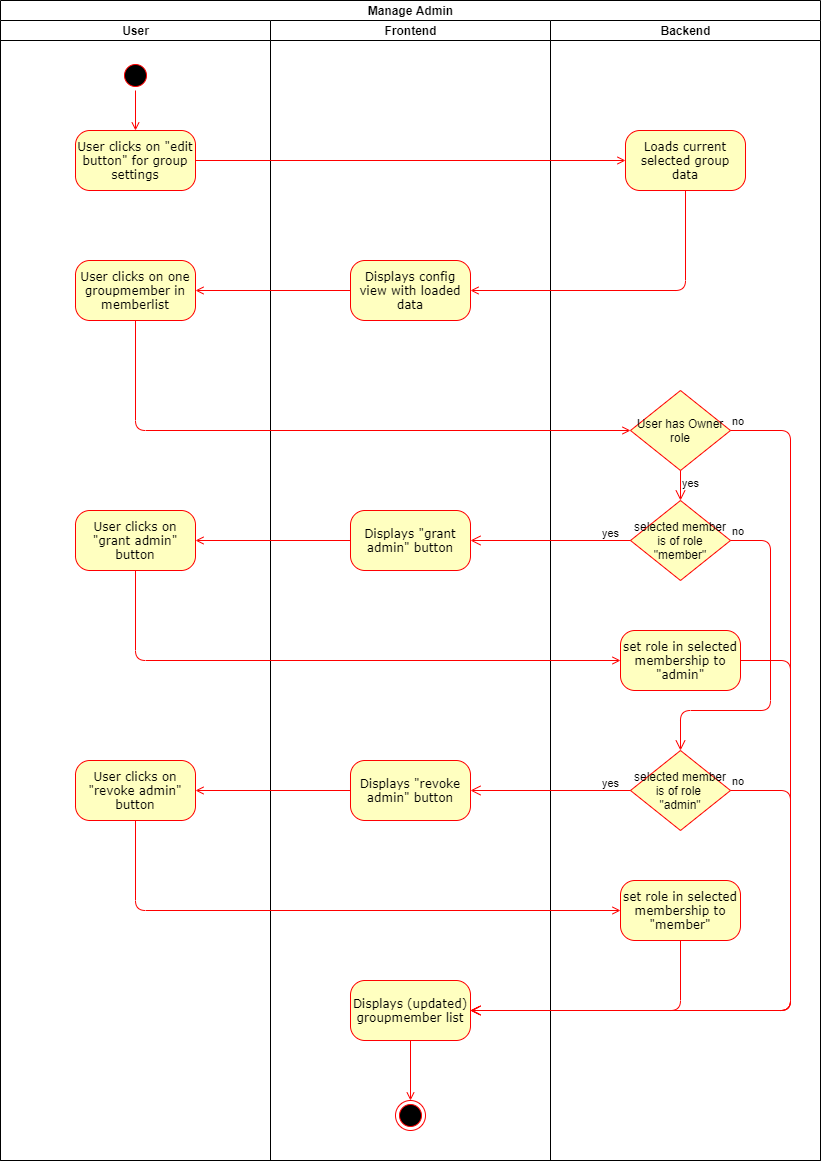

The diagram above was exported from draw.io. Its source (the exported page's mxGraphModel, read from the mxfile embedded in the PNG):
<mxGraphModel dx="-76" dy="592" grid="1" gridSize="10" guides="1" tooltips="1" connect="1" arrows="1" fold="1" page="1" pageScale="1" pageWidth="1100" pageHeight="850" background="#ffffff" math="0" shadow="0">
  <root>
    <mxCell id="0" />
    <mxCell id="1" parent="0" />
    <mxCell id="5q0LLnK0pBokUvjdq-wg-1" value="Manage Admin" style="swimlane;html=1;childLayout=stackLayout;resizeParent=1;resizeParentMax=0;startSize=20;" parent="1" vertex="1">
      <mxGeometry x="1250" y="80" width="820" height="1160" as="geometry" />
    </mxCell>
    <mxCell id="5q0LLnK0pBokUvjdq-wg-2" value="User" style="swimlane;html=1;startSize=20;" parent="5q0LLnK0pBokUvjdq-wg-1" vertex="1">
      <mxGeometry y="20" width="270" height="1140" as="geometry" />
    </mxCell>
    <mxCell id="5q0LLnK0pBokUvjdq-wg-8" style="edgeStyle=orthogonalEdgeStyle;rounded=1;orthogonalLoop=1;jettySize=auto;html=1;exitX=1;exitY=0.5;exitDx=0;exitDy=0;entryX=0.5;entryY=0;entryDx=0;entryDy=0;strokeColor=#FF0000;endArrow=open;endFill=0;strokeWidth=1;" parent="5q0LLnK0pBokUvjdq-wg-2" source="5q0LLnK0pBokUvjdq-wg-5" target="5q0LLnK0pBokUvjdq-wg-6" edge="1">
      <mxGeometry relative="1" as="geometry" />
    </mxCell>
    <mxCell id="5q0LLnK0pBokUvjdq-wg-5" value="" style="ellipse;html=1;shape=startState;fillColor=#000000;strokeColor=#ff0000;rounded=1;shadow=0;comic=0;labelBackgroundColor=none;fontFamily=Verdana;fontSize=12;fontColor=#000000;align=center;direction=south;" parent="5q0LLnK0pBokUvjdq-wg-2" vertex="1">
      <mxGeometry x="120" y="40" width="30" height="30" as="geometry" />
    </mxCell>
    <mxCell id="5q0LLnK0pBokUvjdq-wg-6" value="User clicks on &quot;edit button&quot; for group settings" style="rounded=1;whiteSpace=wrap;html=1;arcSize=24;fillColor=#ffffc0;strokeColor=#ff0000;shadow=0;comic=0;labelBackgroundColor=none;fontFamily=Verdana;fontSize=12;fontColor=#000000;align=center;" parent="5q0LLnK0pBokUvjdq-wg-2" vertex="1">
      <mxGeometry x="75" y="110" width="120" height="60" as="geometry" />
    </mxCell>
    <mxCell id="5q0LLnK0pBokUvjdq-wg-12" value="User clicks on one groupmember in memberlist" style="rounded=1;whiteSpace=wrap;html=1;arcSize=24;fillColor=#ffffc0;strokeColor=#ff0000;shadow=0;comic=0;labelBackgroundColor=none;fontFamily=Verdana;fontSize=12;fontColor=#000000;align=center;" parent="5q0LLnK0pBokUvjdq-wg-2" vertex="1">
      <mxGeometry x="75" y="240" width="120" height="60" as="geometry" />
    </mxCell>
    <mxCell id="mUM01Px6JRePzmhPGxO_-8" value="User clicks on &quot;grant admin&quot; button" style="rounded=1;whiteSpace=wrap;html=1;arcSize=24;fillColor=#ffffc0;strokeColor=#ff0000;shadow=0;comic=0;labelBackgroundColor=none;fontFamily=Verdana;fontSize=12;fontColor=#000000;align=center;" parent="5q0LLnK0pBokUvjdq-wg-2" vertex="1">
      <mxGeometry x="75" y="490" width="120" height="60" as="geometry" />
    </mxCell>
    <mxCell id="5q0LLnK0pBokUvjdq-wg-3" value="Frontend" style="swimlane;html=1;startSize=20;" parent="5q0LLnK0pBokUvjdq-wg-1" vertex="1">
      <mxGeometry x="270" y="20" width="280" height="1140" as="geometry" />
    </mxCell>
    <mxCell id="5q0LLnK0pBokUvjdq-wg-10" value="Displays config view with loaded data" style="rounded=1;whiteSpace=wrap;html=1;arcSize=24;fillColor=#ffffc0;strokeColor=#ff0000;shadow=0;comic=0;labelBackgroundColor=none;fontFamily=Verdana;fontSize=12;fontColor=#000000;align=center;" parent="5q0LLnK0pBokUvjdq-wg-3" vertex="1">
      <mxGeometry x="80" y="240" width="120" height="60" as="geometry" />
    </mxCell>
    <mxCell id="5q0LLnK0pBokUvjdq-wg-40" style="edgeStyle=orthogonalEdgeStyle;rounded=1;orthogonalLoop=1;jettySize=auto;html=1;exitX=0.5;exitY=1;exitDx=0;exitDy=0;entryX=0.5;entryY=0;entryDx=0;entryDy=0;endArrow=open;endFill=0;strokeColor=#FF0000;strokeWidth=1;" parent="5q0LLnK0pBokUvjdq-wg-3" target="5q0LLnK0pBokUvjdq-wg-39" edge="1">
      <mxGeometry relative="1" as="geometry">
        <mxPoint x="140" y="1090" as="targetPoint" />
        <mxPoint x="140" y="1020" as="sourcePoint" />
      </mxGeometry>
    </mxCell>
    <mxCell id="5q0LLnK0pBokUvjdq-wg-39" value="" style="ellipse;html=1;shape=endState;fillColor=#000000;strokeColor=#ff0000;rounded=1;shadow=0;comic=0;labelBackgroundColor=none;fontFamily=Verdana;fontSize=12;fontColor=#000000;align=center;" parent="5q0LLnK0pBokUvjdq-wg-3" vertex="1">
      <mxGeometry x="125" y="1080" width="30" height="30" as="geometry" />
    </mxCell>
    <mxCell id="mUM01Px6JRePzmhPGxO_-6" value="Displays &quot;grant admin&quot; button" style="rounded=1;whiteSpace=wrap;html=1;arcSize=24;fillColor=#ffffc0;strokeColor=#ff0000;shadow=0;comic=0;labelBackgroundColor=none;fontFamily=Verdana;fontSize=12;fontColor=#000000;align=center;" parent="5q0LLnK0pBokUvjdq-wg-3" vertex="1">
      <mxGeometry x="80" y="490" width="120" height="60" as="geometry" />
    </mxCell>
    <mxCell id="4DzreW_jcJSSHHLg0wyN-4" value="Displays (updated) groupmember list" style="rounded=1;whiteSpace=wrap;html=1;arcSize=24;fillColor=#ffffc0;strokeColor=#ff0000;shadow=0;comic=0;labelBackgroundColor=none;fontFamily=Verdana;fontSize=12;fontColor=#000000;align=center;" parent="5q0LLnK0pBokUvjdq-wg-3" vertex="1">
      <mxGeometry x="80" y="960" width="120" height="60" as="geometry" />
    </mxCell>
    <mxCell id="-jCseWlWM1vUiNIFNTHH-3" value="User clicks on &quot;revoke admin&quot; button" style="rounded=1;whiteSpace=wrap;html=1;arcSize=24;fillColor=#ffffc0;strokeColor=#ff0000;shadow=0;comic=0;labelBackgroundColor=none;fontFamily=Verdana;fontSize=12;fontColor=#000000;align=center;" vertex="1" parent="5q0LLnK0pBokUvjdq-wg-3">
      <mxGeometry x="-195" y="740" width="120" height="60" as="geometry" />
    </mxCell>
    <mxCell id="-jCseWlWM1vUiNIFNTHH-4" value="Displays &quot;revoke admin&quot; button" style="rounded=1;whiteSpace=wrap;html=1;arcSize=24;fillColor=#ffffc0;strokeColor=#ff0000;shadow=0;comic=0;labelBackgroundColor=none;fontFamily=Verdana;fontSize=12;fontColor=#000000;align=center;" vertex="1" parent="5q0LLnK0pBokUvjdq-wg-3">
      <mxGeometry x="80" y="740" width="120" height="60" as="geometry" />
    </mxCell>
    <mxCell id="-jCseWlWM1vUiNIFNTHH-5" style="edgeStyle=orthogonalEdgeStyle;rounded=1;orthogonalLoop=1;jettySize=auto;html=1;exitX=0;exitY=0.5;exitDx=0;exitDy=0;entryX=1;entryY=0.5;entryDx=0;entryDy=0;endArrow=open;endFill=0;strokeColor=#FF0000;" edge="1" parent="5q0LLnK0pBokUvjdq-wg-3" source="-jCseWlWM1vUiNIFNTHH-4" target="-jCseWlWM1vUiNIFNTHH-3">
      <mxGeometry relative="1" as="geometry" />
    </mxCell>
    <mxCell id="5q0LLnK0pBokUvjdq-wg-4" value="Backend" style="swimlane;html=1;startSize=20;" parent="5q0LLnK0pBokUvjdq-wg-1" vertex="1">
      <mxGeometry x="550" y="20" width="270" height="1140" as="geometry" />
    </mxCell>
    <mxCell id="5q0LLnK0pBokUvjdq-wg-7" value="Loads current selected group data" style="rounded=1;whiteSpace=wrap;html=1;arcSize=24;fillColor=#ffffc0;strokeColor=#ff0000;shadow=0;comic=0;labelBackgroundColor=none;fontFamily=Verdana;fontSize=12;fontColor=#000000;align=center;" parent="5q0LLnK0pBokUvjdq-wg-4" vertex="1">
      <mxGeometry x="75" y="110" width="120" height="60" as="geometry" />
    </mxCell>
    <mxCell id="mUM01Px6JRePzmhPGxO_-2" value="User has Owner role" style="rhombus;whiteSpace=wrap;html=1;fillColor=#ffffc0;strokeColor=#ff0000;" parent="5q0LLnK0pBokUvjdq-wg-4" vertex="1">
      <mxGeometry x="80" y="370" width="100" height="80" as="geometry" />
    </mxCell>
    <mxCell id="4DzreW_jcJSSHHLg0wyN-1" value="selected member is of role &quot;member&quot;" style="rhombus;whiteSpace=wrap;html=1;fillColor=#ffffc0;strokeColor=#ff0000;" parent="5q0LLnK0pBokUvjdq-wg-4" vertex="1">
      <mxGeometry x="80" y="480" width="100" height="80" as="geometry" />
    </mxCell>
    <mxCell id="mUM01Px6JRePzmhPGxO_-3" value="yes" style="edgeStyle=orthogonalEdgeStyle;html=1;align=left;verticalAlign=top;endArrow=open;endSize=8;strokeColor=#ff0000;exitX=0.5;exitY=1;exitDx=0;exitDy=0;entryX=0.5;entryY=0;entryDx=0;entryDy=0;" parent="5q0LLnK0pBokUvjdq-wg-4" source="mUM01Px6JRePzmhPGxO_-2" target="4DzreW_jcJSSHHLg0wyN-1" edge="1">
      <mxGeometry x="-1" relative="1" as="geometry">
        <mxPoint x="-85" y="550.0000000000005" as="targetPoint" />
        <mxPoint x="125" y="500" as="sourcePoint" />
      </mxGeometry>
    </mxCell>
    <mxCell id="4DzreW_jcJSSHHLg0wyN-3" value="set role in selected membership to &quot;admin&quot;" style="rounded=1;whiteSpace=wrap;html=1;arcSize=24;fillColor=#ffffc0;strokeColor=#ff0000;shadow=0;comic=0;labelBackgroundColor=none;fontFamily=Verdana;fontSize=12;fontColor=#000000;align=center;" parent="5q0LLnK0pBokUvjdq-wg-4" vertex="1">
      <mxGeometry x="70" y="610" width="120" height="60" as="geometry" />
    </mxCell>
    <mxCell id="-jCseWlWM1vUiNIFNTHH-1" value="selected member is of role &lt;br&gt;&quot;admin&quot;" style="rhombus;whiteSpace=wrap;html=1;fillColor=#ffffc0;strokeColor=#ff0000;" vertex="1" parent="5q0LLnK0pBokUvjdq-wg-4">
      <mxGeometry x="80" y="730" width="100" height="80" as="geometry" />
    </mxCell>
    <mxCell id="4DzreW_jcJSSHHLg0wyN-5" value="no" style="edgeStyle=orthogonalEdgeStyle;html=1;align=left;verticalAlign=bottom;endArrow=open;endSize=8;strokeColor=#ff0000;exitX=1;exitY=0.5;exitDx=0;exitDy=0;entryX=0.5;entryY=0;entryDx=0;entryDy=0;" parent="5q0LLnK0pBokUvjdq-wg-4" source="4DzreW_jcJSSHHLg0wyN-1" edge="1" target="-jCseWlWM1vUiNIFNTHH-1">
      <mxGeometry x="-1" relative="1" as="geometry">
        <mxPoint x="-90" y="690" as="targetPoint" />
        <mxPoint x="190" y="420" as="sourcePoint" />
        <Array as="points">
          <mxPoint x="220" y="520" />
          <mxPoint x="220" y="690" />
          <mxPoint x="130" y="690" />
        </Array>
      </mxGeometry>
    </mxCell>
    <mxCell id="-jCseWlWM1vUiNIFNTHH-8" value="set role in selected membership to &quot;member&quot;" style="rounded=1;whiteSpace=wrap;html=1;arcSize=24;fillColor=#ffffc0;strokeColor=#ff0000;shadow=0;comic=0;labelBackgroundColor=none;fontFamily=Verdana;fontSize=12;fontColor=#000000;align=center;" vertex="1" parent="5q0LLnK0pBokUvjdq-wg-4">
      <mxGeometry x="70" y="860" width="120" height="60" as="geometry" />
    </mxCell>
    <mxCell id="5q0LLnK0pBokUvjdq-wg-9" style="edgeStyle=orthogonalEdgeStyle;rounded=1;orthogonalLoop=1;jettySize=auto;html=1;exitX=1;exitY=0.5;exitDx=0;exitDy=0;entryX=0;entryY=0.5;entryDx=0;entryDy=0;endArrow=open;endFill=0;strokeColor=#FF0000;strokeWidth=1;" parent="5q0LLnK0pBokUvjdq-wg-1" source="5q0LLnK0pBokUvjdq-wg-6" target="5q0LLnK0pBokUvjdq-wg-7" edge="1">
      <mxGeometry relative="1" as="geometry" />
    </mxCell>
    <mxCell id="5q0LLnK0pBokUvjdq-wg-11" style="edgeStyle=orthogonalEdgeStyle;rounded=1;orthogonalLoop=1;jettySize=auto;html=1;exitX=0.5;exitY=1;exitDx=0;exitDy=0;entryX=1;entryY=0.5;entryDx=0;entryDy=0;endArrow=open;endFill=0;strokeColor=#FF0000;strokeWidth=1;" parent="5q0LLnK0pBokUvjdq-wg-1" source="5q0LLnK0pBokUvjdq-wg-7" target="5q0LLnK0pBokUvjdq-wg-10" edge="1">
      <mxGeometry relative="1" as="geometry" />
    </mxCell>
    <mxCell id="5q0LLnK0pBokUvjdq-wg-13" style="edgeStyle=orthogonalEdgeStyle;rounded=1;orthogonalLoop=1;jettySize=auto;html=1;exitX=0;exitY=0.5;exitDx=0;exitDy=0;entryX=1;entryY=0.5;entryDx=0;entryDy=0;endArrow=open;endFill=0;strokeColor=#FF0000;strokeWidth=1;" parent="5q0LLnK0pBokUvjdq-wg-1" source="5q0LLnK0pBokUvjdq-wg-10" target="5q0LLnK0pBokUvjdq-wg-12" edge="1">
      <mxGeometry relative="1" as="geometry" />
    </mxCell>
    <mxCell id="mUM01Px6JRePzmhPGxO_-5" style="edgeStyle=orthogonalEdgeStyle;rounded=1;orthogonalLoop=1;jettySize=auto;html=1;exitX=0.5;exitY=1;exitDx=0;exitDy=0;entryX=0;entryY=0.5;entryDx=0;entryDy=0;strokeColor=#FF0000;endArrow=open;endFill=0;" parent="5q0LLnK0pBokUvjdq-wg-1" source="5q0LLnK0pBokUvjdq-wg-12" target="mUM01Px6JRePzmhPGxO_-2" edge="1">
      <mxGeometry relative="1" as="geometry" />
    </mxCell>
    <mxCell id="mUM01Px6JRePzmhPGxO_-4" value="no" style="edgeStyle=orthogonalEdgeStyle;html=1;align=left;verticalAlign=bottom;endArrow=open;endSize=8;strokeColor=#ff0000;exitX=1;exitY=0.5;exitDx=0;exitDy=0;entryX=1;entryY=0.5;entryDx=0;entryDy=0;" parent="5q0LLnK0pBokUvjdq-wg-1" source="mUM01Px6JRePzmhPGxO_-2" edge="1" target="4DzreW_jcJSSHHLg0wyN-4">
      <mxGeometry x="-1" relative="1" as="geometry">
        <mxPoint x="470" y="1180" as="targetPoint" />
        <mxPoint x="740" y="430" as="sourcePoint" />
        <Array as="points">
          <mxPoint x="790" y="430" />
          <mxPoint x="790" y="1010" />
        </Array>
      </mxGeometry>
    </mxCell>
    <mxCell id="mUM01Px6JRePzmhPGxO_-11" style="edgeStyle=orthogonalEdgeStyle;rounded=1;orthogonalLoop=1;jettySize=auto;html=1;exitX=0;exitY=0.5;exitDx=0;exitDy=0;entryX=1;entryY=0.5;entryDx=0;entryDy=0;endArrow=open;endFill=0;strokeColor=#FF0000;" parent="5q0LLnK0pBokUvjdq-wg-1" source="mUM01Px6JRePzmhPGxO_-6" target="mUM01Px6JRePzmhPGxO_-8" edge="1">
      <mxGeometry relative="1" as="geometry" />
    </mxCell>
    <mxCell id="4DzreW_jcJSSHHLg0wyN-2" value="yes" style="edgeStyle=orthogonalEdgeStyle;html=1;align=left;verticalAlign=top;endArrow=open;endSize=8;strokeColor=#ff0000;exitX=0;exitY=0.5;exitDx=0;exitDy=0;entryX=1;entryY=0.5;entryDx=0;entryDy=0;" parent="5q0LLnK0pBokUvjdq-wg-1" source="4DzreW_jcJSSHHLg0wyN-1" target="mUM01Px6JRePzmhPGxO_-6" edge="1">
      <mxGeometry x="-0.625" y="-20" relative="1" as="geometry">
        <mxPoint x="650" y="510" as="targetPoint" />
        <mxPoint x="650" y="480" as="sourcePoint" />
        <mxPoint as="offset" />
      </mxGeometry>
    </mxCell>
    <mxCell id="mUM01Px6JRePzmhPGxO_-13" style="edgeStyle=orthogonalEdgeStyle;rounded=1;orthogonalLoop=1;jettySize=auto;html=1;exitX=0.5;exitY=1;exitDx=0;exitDy=0;entryX=0;entryY=0.5;entryDx=0;entryDy=0;endArrow=open;endFill=0;strokeColor=#FF0000;" parent="5q0LLnK0pBokUvjdq-wg-1" source="mUM01Px6JRePzmhPGxO_-8" target="4DzreW_jcJSSHHLg0wyN-3" edge="1">
      <mxGeometry relative="1" as="geometry" />
    </mxCell>
    <mxCell id="4DzreW_jcJSSHHLg0wyN-7" style="edgeStyle=orthogonalEdgeStyle;rounded=1;orthogonalLoop=1;jettySize=auto;html=1;exitX=1;exitY=0.5;exitDx=0;exitDy=0;entryX=1;entryY=0.5;entryDx=0;entryDy=0;endArrow=open;endFill=0;strokeColor=#FF0000;" parent="5q0LLnK0pBokUvjdq-wg-1" source="4DzreW_jcJSSHHLg0wyN-3" target="4DzreW_jcJSSHHLg0wyN-4" edge="1">
      <mxGeometry relative="1" as="geometry">
        <mxPoint x="360" y="550" as="sourcePoint" />
        <mxPoint x="205" y="550" as="targetPoint" />
        <Array as="points">
          <mxPoint x="790" y="660" />
          <mxPoint x="790" y="1010" />
        </Array>
      </mxGeometry>
    </mxCell>
    <mxCell id="-jCseWlWM1vUiNIFNTHH-6" value="yes" style="edgeStyle=orthogonalEdgeStyle;html=1;align=left;verticalAlign=top;endArrow=open;endSize=8;strokeColor=#ff0000;exitX=0;exitY=0.5;exitDx=0;exitDy=0;entryX=1;entryY=0.5;entryDx=0;entryDy=0;" edge="1" parent="5q0LLnK0pBokUvjdq-wg-1" source="-jCseWlWM1vUiNIFNTHH-1" target="-jCseWlWM1vUiNIFNTHH-4">
      <mxGeometry x="-0.625" y="-20" relative="1" as="geometry">
        <mxPoint x="470" y="789.5" as="targetPoint" />
        <mxPoint x="630" y="789.5" as="sourcePoint" />
        <mxPoint as="offset" />
      </mxGeometry>
    </mxCell>
    <mxCell id="-jCseWlWM1vUiNIFNTHH-9" style="edgeStyle=orthogonalEdgeStyle;rounded=1;orthogonalLoop=1;jettySize=auto;html=1;exitX=0.5;exitY=1;exitDx=0;exitDy=0;entryX=0;entryY=0.5;entryDx=0;entryDy=0;endArrow=open;endFill=0;strokeColor=#FF0000;" edge="1" parent="5q0LLnK0pBokUvjdq-wg-1" source="-jCseWlWM1vUiNIFNTHH-3" target="-jCseWlWM1vUiNIFNTHH-8">
      <mxGeometry relative="1" as="geometry">
        <mxPoint x="145" y="580" as="sourcePoint" />
        <mxPoint x="630" y="670" as="targetPoint" />
      </mxGeometry>
    </mxCell>
    <mxCell id="-jCseWlWM1vUiNIFNTHH-2" value="no" style="edgeStyle=orthogonalEdgeStyle;html=1;align=left;verticalAlign=bottom;endArrow=open;endSize=8;strokeColor=#ff0000;exitX=1;exitY=0.5;exitDx=0;exitDy=0;" edge="1" parent="1" source="-jCseWlWM1vUiNIFNTHH-1">
      <mxGeometry x="-1" relative="1" as="geometry">
        <mxPoint x="1720" y="1090" as="targetPoint" />
        <mxPoint x="1990" y="630" as="sourcePoint" />
        <Array as="points">
          <mxPoint x="2040" y="870" />
          <mxPoint x="2040" y="1090" />
        </Array>
      </mxGeometry>
    </mxCell>
    <mxCell id="-jCseWlWM1vUiNIFNTHH-10" style="edgeStyle=orthogonalEdgeStyle;rounded=1;orthogonalLoop=1;jettySize=auto;html=1;exitX=0.5;exitY=1;exitDx=0;exitDy=0;endArrow=open;endFill=0;strokeColor=#FF0000;" edge="1" parent="1" source="-jCseWlWM1vUiNIFNTHH-8">
      <mxGeometry relative="1" as="geometry">
        <mxPoint x="1405" y="670" as="sourcePoint" />
        <mxPoint x="1720" y="1090" as="targetPoint" />
        <Array as="points">
          <mxPoint x="1930" y="1090" />
        </Array>
      </mxGeometry>
    </mxCell>
  </root>
</mxGraphModel>